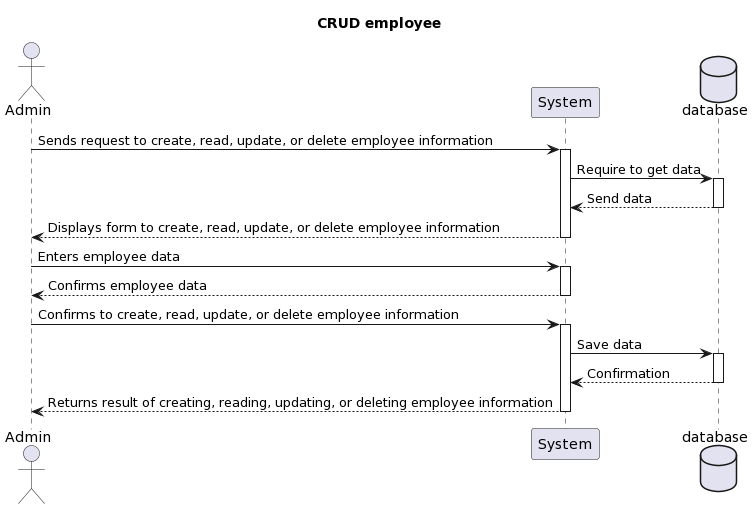

The diagram above was rendered by PlantUML. Its source (embedded in the PNG):
@startuml
Title CRUD employee
actor Admin
participant System
Database database

Admin -> System: Sends request to create, read, update, or delete employee information
activate System
System -> database: Require to get data
activate database
database --> System: Send data
deactivate database
System --> Admin: Displays form to create, read, update, or delete employee information
deactivate System

Admin -> System: Enters employee data
activate System
System --> Admin: Confirms employee data
deactivate System

Admin -> System: Confirms to create, read, update, or delete employee information
activate System
System-> database: Save data
activate database
database --> System: Confirmation
deactivate database
System --> Admin: Returns result of creating, reading, updating, or deleting employee information
deactivate System
@enduml